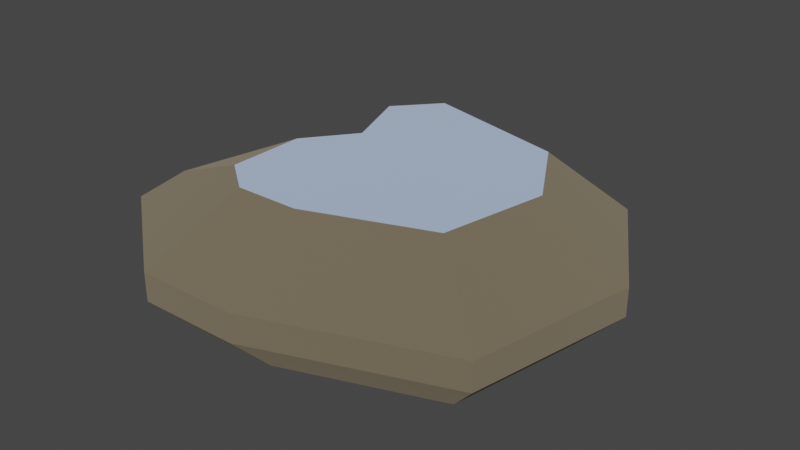 # Source: rock3.blend  (saved by Blender 4.1.24; exported with 4.5.12 LTS)
import bpy
from mathutils import Matrix  # noqa: F401  (used for matrix-valued properties, if any)

bpy.ops.wm.read_factory_settings(use_empty=True)
scene = bpy.context.scene
scene.name = 'Scene'

# ---- materials (node trees are filled in below, after node groups)
mat_dirt = bpy.data.materials.new('dirt')
mat_dirt.use_backface_culling = True
mat_dirt.use_transparent_shadow = False
mat_dirt.diffuse_color = (0.8863, 0.5137, 0.3412, 1.0)
mat_grass = bpy.data.materials.new('grass')
mat_grass.use_backface_culling = True
mat_grass.use_transparent_shadow = False
mat_grass.diffuse_color = (0.1725, 0.8471, 0.7216, 1.0)

# ---- material node trees
mat_dirt.use_nodes = True; mat_dirt.node_tree.nodes.clear()
_N = mat_dirt.node_tree.nodes; _L = mat_dirt.node_tree.links
n0 = _N.new('ShaderNodeBsdfPrincipled'); n0.name = 'Principled BSDF'; n0.location = (10, 300)
n0.inputs[0].default_value = (0.3771, 0.3261, 0.2353, 1.0)
n0.inputs[1].default_value = 1.0
n0.inputs[2].default_value = 1.0
n0.inputs[20].default_value = 0.0
n1 = _N.new('ShaderNodeOutputMaterial'); n1.name = 'Material Output'; n1.location = (300, 300)
_L.new(n0.outputs[0], n1.inputs[0])
n1.is_active_output = True
mat_grass.use_nodes = True; mat_grass.node_tree.nodes.clear()
_N = mat_grass.node_tree.nodes; _L = mat_grass.node_tree.links
n0 = _N.new('ShaderNodeBsdfPrincipled'); n0.name = 'Principled BSDF'; n0.location = (10, 300)
n0.inputs[0].default_value = (0.6593, 0.7634, 0.9241, 1.0)
n0.inputs[1].default_value = 1.0
n0.inputs[2].default_value = 1.0
n0.inputs[20].default_value = 0.0
n1 = _N.new('ShaderNodeOutputMaterial'); n1.name = 'Material Output'; n1.location = (300, 300)
_L.new(n0.outputs[0], n1.inputs[0])
n1.is_active_output = True

# ---- world
world_world = bpy.data.worlds.new('World'); scene.world = world_world
world_world.use_nodes = True; world_world.node_tree.nodes.clear()
_N = world_world.node_tree.nodes; _L = world_world.node_tree.links
n0 = _N.new('ShaderNodeOutputWorld'); n0.name = 'World Output'; n0.location = (300, 300)
n1 = _N.new('ShaderNodeBackground'); n1.name = 'Background'; n1.location = (10, 300)
n1.inputs[0].default_value = (0.05088, 0.05088, 0.05088, 1.0)
_L.new(n1.outputs[0], n0.inputs[0])
n0.is_active_output = True
world_world.color = (0.05088, 0.05088, 0.05088)
world_world.use_sun_shadow = False
world_world.sun_shadow_jitter_overblur = 0.0

# ---- meshes
me_mesh_rock_largec = bpy.data.meshes.new('Mesh rock_largeC')
me_mesh_rock_largec.from_pydata([(-0.4852, 1.219, 0.0), (0.858, 0.8793, 7.445e-16), (-0.6065, 1.523, 0.3139), (1.073, 1.099, 0.3139), (-1.03, 1.045, 0.3139), (-0.8238, 0.8362, -8.122e-16), (-0.6065, 1.523, 0.3139), (-0.4852, 1.219, 0.0), (0.858, 0.8793, 7.445e-16), (1.277, 0.1515, -8.122e-16), (1.073, 1.099, 0.3139), (1.597, 0.1893, 0.3139), (1.352, -1.02, 0.3139), (1.597, 0.1893, 0.3139), (1.082, -0.8162, 0.0), (1.277, 0.1515, -8.122e-16), (-0.5907, 0.2023, 0.0), (-0.8238, 0.8362, -8.122e-16), (-0.7384, 0.2528, 0.3139), (-1.03, 1.045, 0.3139), (-1.597, -0.8639, 0.3139), (-0.7384, -1.523, 0.3139), (-1.277, -0.6912, 0.0), (-0.5907, -1.219, 0.0), (-1.597, -0.8639, 0.5196), (-1.597, -0.8639, 0.3139), (-0.7384, 0.2528, 0.5196), (-0.7384, 0.2528, 0.3139), (-1.03, 1.045, 0.5196), (-0.6065, 1.523, 0.5196), (-0.6487, 0.6585, 0.9633), (-0.3821, 0.9598, 0.9633), (-0.6065, 1.523, 0.3139), (1.073, 1.099, 0.3139), (-0.6065, 1.523, 0.5196), (1.073, 1.099, 0.5196), (-0.7384, 0.2528, 0.5196), (-0.7384, 0.2528, 0.3139), (-1.03, 1.045, 0.5196), (-1.03, 1.045, 0.3139), (-0.4652, 0.1593, 0.9633), (-0.7384, 0.2528, 0.5196), (-0.6487, 0.6585, 0.9633), (-1.03, 1.045, 0.5196), (1.597, 0.1893, 0.3139), (1.597, 0.1893, 0.5196), (1.073, 1.099, 0.3139), (1.073, 1.099, 0.5196), (-1.03, 1.045, 0.5196), (-1.03, 1.045, 0.3139), (-0.6065, 1.523, 0.5196), (-0.6065, 1.523, 0.3139), (1.352, -1.02, 0.3139), (-0.01033, -1.517, 0.3139), (1.352, -1.02, 0.5196), (-0.01033, -1.517, 0.5196), (-1.597, -0.8639, 0.3139), (-1.277, -0.6912, 0.0), (-0.7384, 0.2528, 0.3139), (-0.5907, 0.2023, 0.0), (-0.7384, -1.523, 0.3139), (-1.597, -0.8639, 0.3139), (-0.7384, -1.523, 0.5196), (-1.597, -0.8639, 0.5196), (-0.8238, 0.8362, -8.122e-16), (-0.5907, 0.2023, 0.0), (-0.4852, 1.219, 0.0), (-0.5907, -1.219, 0.0), (-0.008268, -1.213, 0.0), (0.858, 0.8793, 7.445e-16), (1.082, -0.8162, 0.0), (1.277, 0.1515, -8.122e-16), (-1.277, -0.6912, 0.0), (-1.597, -0.8639, 0.5196), (-1.301, -0.7041, 0.7414), (-0.7384, -1.523, 0.5196), (-0.7355, -0.752, 0.9633), (-0.4652, -0.9598, 0.9633), (1.352, -1.02, 0.3139), (1.352, -1.02, 0.5196), (1.597, 0.1893, 0.3139), (1.597, 0.1893, 0.5196), (1.082, -0.8162, 0.0), (-0.008268, -1.213, 0.0), (1.352, -1.02, 0.3139), (-0.01033, -1.517, 0.3139), (-0.7384, -1.523, 0.5196), (-0.4652, -0.9598, 0.9633), (-0.01033, -1.517, 0.5196), (-0.006511, -0.9555, 0.9633), (0.8521, -0.6427, 0.9633), (1.006, 0.1193, 0.9633), (1.352, -1.02, 0.5196), (1.597, 0.1893, 0.5196), (-0.6065, 1.523, 0.5196), (1.073, 1.099, 0.5196), (-0.3821, 0.9598, 0.9633), (0.6757, 0.6924, 0.9633), (-0.008268, -1.213, 0.0), (-0.5907, -1.219, 0.0), (-0.01033, -1.517, 0.3139), (-0.7384, -1.523, 0.3139), (-1.597, -0.8639, 0.5196), (-0.7384, 0.2528, 0.5196), (-1.301, -0.7041, 0.7414), (-0.7355, -0.1925, 0.9633), (-0.4652, 0.1593, 0.9633), (-0.01033, -1.517, 0.5196), (-0.006511, -0.9555, 0.9633), (1.352, -1.02, 0.5196), (0.8521, -0.6427, 0.9633), (-0.7355, -0.752, 0.9633), (-1.301, -0.7041, 0.7414), (-0.7355, -0.1925, 0.9633), (0.6757, 0.6924, 0.9633), (1.073, 1.099, 0.5196), (1.006, 0.1193, 0.9633), (1.597, 0.1893, 0.5196), (-0.01033, -1.517, 0.3139), (-0.7384, -1.523, 0.3139), (-0.01033, -1.517, 0.5196), (-0.7384, -1.523, 0.5196), (-0.7355, -0.752, 0.9633), (-0.7355, -0.1925, 0.9633), (-0.4652, -0.9598, 0.9633), (-0.4652, 0.1593, 0.9633), (-0.006511, -0.9555, 0.9633), (-0.3821, 0.9598, 0.9633), (0.6757, 0.6924, 0.9633), (0.8521, -0.6427, 0.9633), (1.006, 0.1193, 0.9633), (-0.6487, 0.6585, 0.9633)], [], [(2, 1, 0), (1, 2, 3), (6, 5, 4), (5, 6, 7), (10, 9, 8), (9, 10, 11), (14, 13, 12), (13, 14, 15), (18, 17, 16), (17, 18, 19), (22, 21, 20), (21, 22, 23), (26, 25, 24), (25, 26, 27), (30, 29, 28), (29, 30, 31), (34, 33, 32), (33, 34, 35), (38, 37, 36), (37, 38, 39), (42, 41, 40), (41, 42, 43), (46, 45, 44), (45, 46, 47), (50, 49, 48), (49, 50, 51), (54, 53, 52), (53, 54, 55), (58, 57, 56), (57, 58, 59), (62, 61, 60), (61, 62, 63), (66, 65, 64), (65, 66, 67), (67, 66, 68), (68, 66, 69), (68, 69, 70), (70, 69, 71), (67, 72, 65), (75, 74, 73), (74, 75, 76), (76, 75, 77), (80, 79, 78), (79, 80, 81), (84, 83, 82), (83, 84, 85), (88, 87, 86), (87, 88, 89), (92, 91, 90), (91, 92, 93), (96, 95, 94), (95, 96, 97), (100, 99, 98), (99, 100, 101), (104, 103, 102), (103, 104, 105), (103, 105, 106), (109, 108, 107), (108, 109, 110), (113, 112, 111), (116, 115, 114), (115, 116, 117), (120, 119, 118), (119, 120, 121), (124, 123, 122), (123, 124, 125), (125, 124, 126), (125, 126, 127), (127, 126, 128), (128, 126, 129), (128, 129, 130), (127, 131, 125)])
me_mesh_rock_largec.polygons.foreach_set('use_smooth', [0, 1, 0, 0, 0, 0, 0, 0, 0, 0, 0, 0, 0, 0, 0, 1, 0, 0, 0, 0, 0, 0, 0, 0, 0, 0, 0, 0, 0, 0, 0, 0, 0, 0, 0, 0, 0, 0, 0, 0, 0, 0, 0, 0, 0, 1, 0, 0, 0, 0, 0, 0, 0, 0, 0, 0, 0, 0, 0, 0, 0, 0, 0, 0, 0, 0, 0, 0, 0, 0, 0, 0])
me_mesh_rock_largec.polygons.foreach_set('material_index', [0, 0, 0, 0, 0, 0, 0, 0, 0, 0, 0, 0, 0, 0, 0, 0, 0, 0, 0, 0, 0, 0, 0, 0, 0, 0, 0, 0, 0, 0, 0, 0, 0, 0, 0, 0, 0, 0, 0, 0, 0, 0, 0, 0, 0, 0, 0, 0, 0, 0, 0, 0, 0, 0, 0, 0, 0, 0, 0, 0, 0, 0, 0, 0, 1, 1, 1, 1, 1, 1, 1, 1])
_uv = me_mesh_rock_largec.uv_layers.new(name='UVMap')
_uv.uv.foreach_set('vector', [12.62, 14.41, -8.089, 9.01, 10.09, 9.01, -8.089, 9.01, 12.62, 14.41, -10.11, 14.41, -9.698, 16.12, -1.053, 10.48, -1.317, 16.12, -1.053, 10.48, -9.698, 16.12, -7.758, 10.48, 5.473, 16.3, -6.645, 10.64, 4.378, 10.64, -6.645, 10.64, 5.473, 16.3, -8.306, 16.3, -7.69, 11.19, 6.581, 16.93, -9.612, 16.93, 6.581, 16.93, -7.69, 11.19, 5.265, 11.19, -6.458, 6.705, -14.03, 2.29, -5.167, 2.29, -14.03, 2.29, -6.458, 6.705, -17.54, 6.705, -7.764, 12.64, 4.5, 18.63, -9.705, 18.63, 4.5, 18.63, -7.764, 12.64, 3.6, 12.64, 3.273, 6.818, 21.76, 4.119, 21.76, 6.818, 21.76, 4.119, 3.273, 6.818, 3.273, 4.119, -0.8296, -1.349, -9.698, -10.54, -1.317, -10.54, -9.698, -10.54, -0.8296, -1.349, -6.109, -1.349, 12.62, 6.818, -10.11, 4.119, 12.62, 4.119, -10.11, 4.119, 12.62, 6.818, -10.11, 6.818, -17.54, 6.818, -6.458, 4.119, -6.458, 6.818, -6.458, 4.119, -17.54, 6.818, -17.54, 4.119, -11.05, 9.027, -6.458, 2.502, -4.069, 9.027, -6.458, 2.502, -11.05, 9.027, -17.54, 2.502, 5.473, 4.119, -8.306, 6.818, -8.306, 4.119, -8.306, 6.818, 5.473, 4.119, 5.473, 6.818, -9.698, 6.818, -1.317, 4.119, -1.317, 6.818, -1.317, 4.119, -9.698, 6.818, -9.698, 4.119, 12.09, 6.818, -6.94, 4.119, 12.09, 4.119, -6.94, 4.119, 12.09, 6.818, -6.94, 6.818, 3.273, 7.863, 17.41, 3.309, 21.76, 7.863, 17.41, 3.309, 3.273, 7.863, 2.619, 3.309, 4.5, 6.818, -9.705, 4.119, 4.5, 4.119, -9.705, 4.119, 4.5, 6.818, -9.705, 6.818, 6.367, 15.99, 7.752, 2.655, 10.81, 10.97, 7.752, 2.655, 6.367, 15.99, 7.752, -15.99, 7.752, -15.99, 6.367, 15.99, 0.1085, -15.92, 0.1085, -15.92, 6.367, 15.99, -11.26, 11.54, 0.1085, -15.92, -11.26, 11.54, -14.2, -10.71, -14.2, -10.71, -11.26, 11.54, -16.76, 1.988, 7.752, -15.99, 16.76, -9.07, 7.752, 2.655, 4.5, -13.63, -7.91, -8.663, -9.705, -13.63, -7.91, -8.663, 4.5, -13.63, -1.64, -3.695, -1.64, -3.695, 4.5, -13.63, 2.835, -3.695, 6.581, 4.119, -9.612, 6.818, -9.612, 4.119, -9.612, 6.818, 6.581, 4.119, 6.581, 6.818, 12.09, 15.58, -5.552, 10.02, 9.676, 10.02, -5.552, 10.02, 12.09, 15.58, -6.94, 15.58, -0.3228, -11.38, -6.223, -1.991, -9.877, -11.38, -6.223, -1.991, -0.3228, -11.38, -0.2033, -1.991, -9.612, -11.56, 4.146, -2.126, -6.056, -2.126, 4.146, -2.126, -9.612, -11.56, 6.581, -11.56, 7.948, 0.3203, -10.11, -8.37, 12.62, -8.37, -10.11, -8.37, 7.948, 0.3203, -6.37, 0.3203, -0.3227, 16.79, -7.902, 11.06, -0.2582, 11.06, -7.902, 11.06, -0.3227, 16.79, -9.877, 16.79, 17.73, 4.131, 3.273, 0.7102, 21.76, 0.7102, 3.273, 0.7102, 17.73, 4.131, 7.885, 7.552, 3.273, 0.7102, 7.885, 7.552, 2.062, 7.552, 12.09, -9.861, -4.372, -0.8297, -6.94, -9.861, -4.372, -0.8297, 12.09, -9.861, 7.62, -0.8297, 2.526, -4.37, 9.24, -12.34, 9.869, -4.37, -5.233, -1.522, 5.473, -10.76, 3.448, -1.522, 5.473, -10.76, -5.233, -1.522, -8.306, -10.76, -0.3227, 6.818, -9.877, 4.119, -0.3227, 4.119, -9.877, 4.119, -0.3227, 6.818, -9.877, 6.818, -6.105, -12.6, -9.653, -2.526, -9.653, -9.869, -9.653, -2.526, -6.105, -12.6, -6.105, 2.09, -6.105, 2.09, -6.105, -12.6, -0.08545, -12.54, -6.105, 2.09, -0.08545, -12.54, -5.014, 12.6, -5.014, 12.6, -0.08545, -12.54, 8.867, 9.087, 8.867, 9.087, -0.08545, -12.54, 11.18, -8.435, 8.867, 9.087, 11.18, -8.435, 13.2, 1.565, -5.014, 12.6, -8.513, 8.642, -6.105, 2.09])
me_mesh_rock_largec.materials.append(mat_dirt)
me_mesh_rock_largec.materials.append(mat_grass)
me_mesh_rock_largec.update()
me_mesh_rock_largec.normals_split_custom_set([tuple(v) for v in zip(*[iter([0.187, 0.74, -0.6461, 0.187, 0.74, -0.6461, 0.187, 0.74, -0.6461, 0.187, 0.74, -0.6461, 0.187, 0.74, -0.6461, 0.187, 0.74, -0.6461, -0.5476, 0.4846, -0.6821, -0.5476, 0.4846, -0.6821, -0.5476, 0.4846, -0.6821, -0.5476, 0.4846, -0.6821, -0.5476, 0.4846, -0.6821, -0.5476, 0.4846, -0.6821, 0.6308, 0.3634, -0.6856, 0.6308, 0.3634, -0.6856, 0.6308, 0.3634, -0.6856, 0.6308, 0.3634, -0.6856, 0.6308, 0.3634, -0.6856, 0.6308, 0.3634, -0.6856, 0.7024, -0.1418, -0.6975, 0.7024, -0.1418, -0.6975, 0.7024, -0.1418, -0.6975, 0.7024, -0.1418, -0.6975, 0.7024, -0.1418, -0.6975, 0.7024, -0.1418, -0.6975, -0.8756, -0.3219, -0.3601, -0.8756, -0.3219, -0.3601, -0.8756, -0.3219, -0.3601, -0.8756, -0.3219, -0.3601, -0.8756, -0.3219, -0.3601, -0.8756, -0.3219, -0.3601, -0.4189, -0.5451, -0.7262, -0.4189, -0.5451, -0.7262, -0.4189, -0.5451, -0.7262, -0.4189, -0.5451, -0.7262, -0.4189, -0.5451, -0.7262, -0.4189, -0.5451, -0.7262, -0.7929, 0.6093, 0.0, -0.7929, 0.6093, 0.0, -0.7929, 0.6093, 0.0, -0.7929, 0.6093, 0.0, -0.7929, 0.6093, 0.0, -0.7929, 0.6093, 0.0, -0.4746, 0.42, 0.7735, -0.4746, 0.42, 0.7735, -0.4746, 0.42, 0.7735, -0.4746, 0.42, 0.7735, -0.4746, 0.42, 0.7735, -0.4746, 0.42, 0.7735, 0.245, 0.9695, 0.0, 0.245, 0.9695, 0.0, 0.245, 0.9695, 0.0, 0.245, 0.9695, 0.0, 0.245, 0.9695, 0.0, 0.245, 0.9695, 0.0, -0.9386, -0.3451, 0.0, -0.9386, -0.3451, 0.0, -0.9386, -0.3451, 0.0, -0.9386, -0.3451, 0.0, -0.9386, -0.3451, 0.0, -0.9386, -0.3451, 0.0, -0.8378, -0.308, 0.4508, -0.8378, -0.308, 0.4508, -0.8378, -0.308, 0.4508, -0.8378, -0.308, 0.4508, -0.8378, -0.308, 0.4508, -0.8378, -0.308, 0.4508, 0.8665, 0.4992, 0.0, 0.8665, 0.4992, 0.0, 0.8665, 0.4992, 0.0, 0.8665, 0.4992, 0.0, 0.8665, 0.4992, 0.0, 0.8665, 0.4992, 0.0, -0.7489, 0.6627, 0.0, -0.7489, 0.6627, 0.0, -0.7489, 0.6627, 0.0, -0.7489, 0.6627, 0.0, -0.7489, 0.6627, 0.0, -0.7489, 0.6627, 0.0, 0.3423, -0.9396, 0.0, 0.3423, -0.9396, 0.0, 0.3423, -0.9396, 0.0, 0.3423, -0.9396, 0.0, 0.3423, -0.9396, 0.0, 0.3423, -0.9396, 0.0, -0.7173, 0.5512, -0.4262, -0.7173, 0.5512, -0.4262, -0.7173, 0.5512, -0.4262, -0.7173, 0.5512, -0.4262, -0.7173, 0.5512, -0.4262, -0.7173, 0.5512, -0.4262, -0.6093, -0.7929, 0.0, -0.6093, -0.7929, 0.0, -0.6093, -0.7929, 0.0, -0.6093, -0.7929, 0.0, -0.6093, -0.7929, 0.0, -0.6093, -0.7929, 0.0, 2.717e-15, -2.82e-16, -1.0, 2.717e-15, -2.82e-16, -1.0, 2.717e-15, -2.82e-16, -1.0, 0.0, 0.0, -1.0, 0.0, 0.0, -1.0, 0.0, 0.0, -1.0, 0.0, 0.0, -1.0, 0.0, 0.0, -1.0, 0.0, 0.0, -1.0, 5.831e-16, 1.144e-16, -1.0, 5.831e-16, 1.144e-16, -1.0, 5.831e-16, 1.144e-16, -1.0, -1.526e-16, 4.189e-16, -1.0, -1.526e-16, 4.189e-16, -1.0, -1.526e-16, 4.189e-16, -1.0, -3.828e-15, -6.659e-17, -1.0, -3.828e-15, -6.659e-17, -1.0, -3.828e-15, -6.659e-17, -1.0, 0.0, 0.0, -1.0, 0.0, 0.0, -1.0, 0.0, 0.0, -1.0, -0.3572, -0.4648, 0.8102, -0.3572, -0.4648, 0.8102, -0.3572, -0.4648, 0.8102, -0.3572, -0.4648, 0.8102, -0.3572, -0.4648, 0.8102, -0.3572, -0.4648, 0.8102, -0.3572, -0.4648, 0.8102, -0.3572, -0.4648, 0.8102, -0.3572, -0.4648, 0.8102, 0.9802, -0.1979, 0.0, 0.9802, -0.1979, 0.0, 0.9802, -0.1979, 0.0, 0.9802, -0.1979, 0.0, 0.9802, -0.1979, 0.0, 0.9802, -0.1979, 0.0, 0.2537, -0.6964, -0.6713, 0.2537, -0.6964, -0.6713, 0.2537, -0.6964, -0.6713, 0.2537, -0.6964, -0.6713, 0.2537, -0.6964, -0.6713, 0.2537, -0.6964, -0.6713, 0.005832, -0.6203, 0.7843, 0.005832, -0.6203, 0.7843, 0.005832, -0.6203, 0.7843, 0.005832, -0.6203, 0.7843, 0.005832, -0.6203, 0.7843, 0.005832, -0.6203, 0.7843, 0.6053, -0.1222, 0.7865, 0.6053, -0.1222, 0.7865, 0.6053, -0.1222, 0.7865, 0.6053, -0.1222, 0.7865, 0.6053, -0.1222, 0.7865, 0.6053, -0.1222, 0.7865, 0.1642, 0.6497, 0.7422, 0.1642, 0.6497, 0.7422, 0.1642, 0.6497, 0.7422, 0.1642, 0.6497, 0.7422, 0.1642, 0.6497, 0.7422, 0.1642, 0.6497, 0.7422, 0.006761, -0.7191, -0.6949, 0.006761, -0.7191, -0.6949, 0.006761, -0.7191, -0.6949, 0.006761, -0.7191, -0.6949, 0.006761, -0.7191, -0.6949, 0.006761, -0.7191, -0.6949, -0.6749, 0.5187, 0.5248, -0.6749, 0.5187, 0.5248, -0.6749, 0.5187, 0.5248, -0.6749, 0.5187, 0.5248, -0.6749, 0.5187, 0.5248, -0.6749, 0.5187, 0.5248, -0.6749, 0.5187, 0.5248, -0.6749, 0.5187, 0.5248, -0.6749, 0.5187, 0.5248, 0.2207, -0.6059, 0.7643, 0.2207, -0.6059, 0.7643, 0.2207, -0.6059, 0.7643, 0.2207, -0.6059, 0.7643, 0.2207, -0.6059, 0.7643, 0.2207, -0.6059, 0.7643, -0.3651, 0.0, 0.931, -0.3651, 0.0, 0.931, -0.3651, 0.0, 0.931, 0.546, 0.3145, 0.7765, 0.546, 0.3145, 0.7765, 0.546, 0.3145, 0.7765, 0.546, 0.3145, 0.7765, 0.546, 0.3145, 0.7765, 0.546, 0.3145, 0.7765, 0.009402, -1.0, 0.0, 0.009402, -1.0, 0.0, 0.009402, -1.0, 0.0, 0.009402, -1.0, 0.0, 0.009402, -1.0, 0.0, 0.009402, -1.0, 0.0, -7.88e-07, 0.0, 1.0, -7.88e-07, 0.0, 1.0, -7.88e-07, 0.0, 1.0, 0.0, 0.0, 1.0, 0.0, 0.0, 1.0, 0.0, 0.0, 1.0, -5.389e-07, 0.0, 1.0, -5.389e-07, 0.0, 1.0, -5.389e-07, 0.0, 1.0, 5.185e-07, 0.0, 1.0, 5.185e-07, 0.0, 1.0, 5.185e-07, 0.0, 1.0, 0.0, 0.0, 1.0, 0.0, 0.0, 1.0, 0.0, 0.0, 1.0, -9.922e-08, 0.0, 1.0, -9.922e-08, 0.0, 1.0, -9.922e-08, 0.0, 1.0, -3.509e-07, 0.0, 1.0, -3.509e-07, 0.0, 1.0, -3.509e-07, 0.0, 1.0, 3.164e-07, 0.0, 1.0, 3.164e-07, 0.0, 1.0, 3.164e-07, 0.0, 1.0])] * 3)])

# ---- objects
ob_rock_col = bpy.data.objects.new('rock-col', me_mesh_rock_largec)

# ---- transforms, parenting, visibility, modifiers, constraints
ob_rock_col.location = (0.0, 0.0, 0.0)
ob_rock_col.rotation_mode = 'QUATERNION'
ob_rock_col.rotation_quaternion = (1.0, 0.0, 0.0, 0.0)

# ---- collection membership
scene.collection.objects.link(ob_rock_col)

# ---- scene / render settings (as saved in the file)
scene.frame_start = 1; scene.frame_end = 250; scene.frame_set(1)
scene.render.engine = 'BLENDER_EEVEE_NEXT'
scene.cycles.sampling_pattern = 'TABULATED_SOBOL'
scene.eevee.ray_tracing_options.trace_max_roughness = 0.0
scene.view_settings.view_transform = 'Filmic'
bpy.context.view_layer.update()

# ---- added for rendering (the .blend has no active camera and no usable light): camera, sun
cam_auto = bpy.data.cameras.new('AutoCamera')
cam_auto.lens = 50.0
cam_auto.sensor_width = 36.0
cam_auto.clip_end = 1000.0
ob_auto_camera = bpy.data.objects.new('AutoCamera', cam_auto)
scene.collection.objects.link(ob_auto_camera)
ob_auto_camera.location = (4.17981, -5.01577, 3.82552)
ob_auto_camera.rotation_euler = (1.09748, -7.21219e-08, 0.694738)
scene.camera = ob_auto_camera
light_auto_sun = bpy.data.lights.new('AutoSun', 'SUN')
light_auto_sun.energy = 3.0
light_auto_sun.angle = 0.0523599
ob_auto_sun = bpy.data.objects.new('AutoSun', light_auto_sun)
scene.collection.objects.link(ob_auto_sun)
ob_auto_sun.rotation_euler = (0.872665, 0.174533, 0.523599)
bpy.context.view_layer.update()
